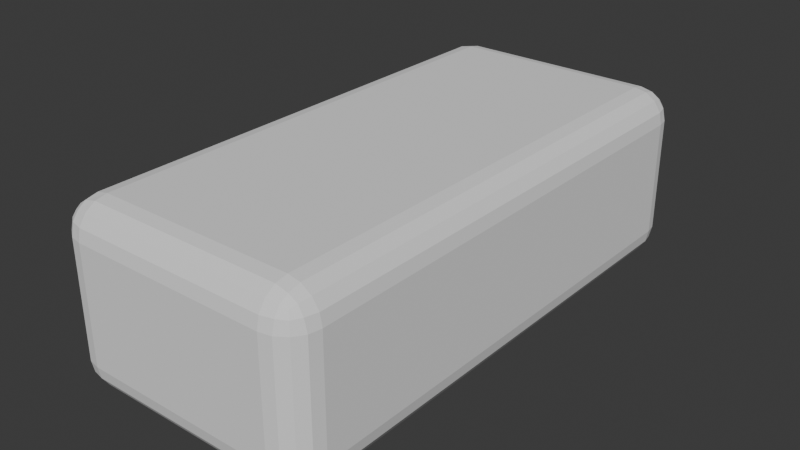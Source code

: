 # Source: haybale.blend  (saved by Blender 5.0.119; exported with 4.5.12 LTS)
import bpy
from mathutils import Matrix  # noqa: F401  (used for matrix-valued properties, if any)

bpy.ops.wm.read_factory_settings(use_empty=True)
scene = bpy.context.scene
scene.name = 'Scene'

# ---- collections
col_collection = bpy.data.collections.new('Collection'); scene.collection.children.link(col_collection)

# ---- world
world_world = bpy.data.worlds.new('World'); scene.world = world_world
world_world.use_nodes = True; world_world.node_tree.nodes.clear()
_N = world_world.node_tree.nodes; _L = world_world.node_tree.links
n0 = _N.new('ShaderNodeOutputWorld'); n0.name = 'World Output'; n0.location = (200, 100)
n1 = _N.new('ShaderNodeBackground'); n1.name = 'Background'; n1.location = (-200, 100)
n1.inputs[0].default_value = (0.05088, 0.05088, 0.05088, 1.0)
_L.new(n1.outputs[0], n0.inputs[0])
n0.is_active_output = True
world_world.color = (0.05088, 0.05088, 0.05088)
world_world.sun_shadow_jitter_overblur = 0.0

# ---- meshes
me_cube_001 = bpy.data.meshes.new('Cube.001')
me_cube_001.from_pydata([(-1.062, -2.55, -0.9558), (-1.062, -2.885, -0.6206), (-1.397, -2.55, -0.6206), (-1.062, -2.678, -0.9303), (-1.062, -2.787, -0.8576), (-1.19, -2.55, -0.9303), (-1.194, -2.681, -0.8995), (-1.187, -2.77, -0.8406), (-1.256, -2.743, -0.8141), (-1.19, -2.859, -0.6206), (-1.299, -2.787, -0.6206), (-1.062, -2.859, -0.7489), (-1.194, -2.829, -0.7521), (-1.282, -2.77, -0.7454), (-1.372, -2.55, -0.7489), (-1.299, -2.55, -0.8576), (-1.372, -2.678, -0.6206), (-1.341, -2.681, -0.7521), (-1.282, -2.675, -0.8406), (-1.062, -2.885, 0.6206), (-1.062, -2.55, 0.9558), (-1.397, -2.55, 0.6206), (-1.062, -2.859, 0.7489), (-1.062, -2.787, 0.8576), (-1.19, -2.859, 0.6206), (-1.194, -2.829, 0.7521), (-1.187, -2.77, 0.8406), (-1.256, -2.743, 0.8141), (-1.19, -2.55, 0.9303), (-1.299, -2.55, 0.8576), (-1.062, -2.678, 0.9303), (-1.194, -2.681, 0.8995), (-1.282, -2.675, 0.8406), (-1.372, -2.678, 0.6206), (-1.299, -2.787, 0.6206), (-1.372, -2.55, 0.7489), (-1.341, -2.681, 0.7521), (-1.282, -2.77, 0.7454), (-1.062, 2.55, -0.9558), (-1.397, 2.55, -0.6206), (-1.062, 2.885, -0.6206), (-1.19, 2.55, -0.9303), (-1.299, 2.55, -0.8576), (-1.062, 2.678, -0.9303), (-1.194, 2.681, -0.8995), (-1.282, 2.675, -0.8406), (-1.256, 2.743, -0.8141), (-1.372, 2.678, -0.6206), (-1.299, 2.787, -0.6206), (-1.372, 2.55, -0.7489), (-1.341, 2.681, -0.7521), (-1.282, 2.77, -0.7454), (-1.062, 2.859, -0.7489), (-1.062, 2.787, -0.8576), (-1.19, 2.859, -0.6206), (-1.194, 2.829, -0.7521), (-1.187, 2.77, -0.8406), (-1.062, 2.55, 0.9558), (-1.062, 2.885, 0.6206), (-1.397, 2.55, 0.6206), (-1.062, 2.678, 0.9303), (-1.062, 2.787, 0.8576), (-1.19, 2.55, 0.9303), (-1.194, 2.681, 0.8995), (-1.187, 2.77, 0.8406), (-1.256, 2.743, 0.8141), (-1.19, 2.859, 0.6206), (-1.299, 2.787, 0.6206), (-1.062, 2.859, 0.7489), (-1.194, 2.829, 0.7521), (-1.282, 2.77, 0.7454), (-1.372, 2.55, 0.7489), (-1.299, 2.55, 0.8576), (-1.372, 2.678, 0.6206), (-1.341, 2.681, 0.7521), (-1.282, 2.675, 0.8406), (1.062, -2.55, -0.9558), (1.397, -2.55, -0.6206), (1.062, -2.885, -0.6206), (1.19, -2.55, -0.9303), (1.299, -2.55, -0.8576), (1.062, -2.678, -0.9303), (1.194, -2.681, -0.8995), (1.282, -2.675, -0.8406), (1.256, -2.743, -0.8141), (1.372, -2.678, -0.6206), (1.299, -2.787, -0.6206), (1.372, -2.55, -0.7489), (1.341, -2.681, -0.7521), (1.282, -2.77, -0.7454), (1.062, -2.859, -0.7489), (1.062, -2.787, -0.8576), (1.19, -2.859, -0.6206), (1.194, -2.829, -0.7521), (1.187, -2.77, -0.8406), (1.062, -2.55, 0.9558), (1.062, -2.885, 0.6206), (1.397, -2.55, 0.6206), (1.062, -2.678, 0.9303), (1.062, -2.787, 0.8576), (1.19, -2.55, 0.9303), (1.194, -2.681, 0.8995), (1.187, -2.77, 0.8406), (1.256, -2.743, 0.8141), (1.19, -2.859, 0.6206), (1.299, -2.787, 0.6206), (1.062, -2.859, 0.7489), (1.194, -2.829, 0.7521), (1.282, -2.77, 0.7454), (1.372, -2.55, 0.7489), (1.299, -2.55, 0.8576), (1.372, -2.678, 0.6206), (1.341, -2.681, 0.7521), (1.282, -2.675, 0.8406), (1.062, 2.55, -0.9558), (1.062, 2.885, -0.6206), (1.397, 2.55, -0.6206), (1.062, 2.678, -0.9303), (1.062, 2.787, -0.8576), (1.19, 2.55, -0.9303), (1.194, 2.681, -0.8995), (1.187, 2.77, -0.8406), (1.256, 2.743, -0.8141), (1.19, 2.859, -0.6206), (1.299, 2.787, -0.6206), (1.062, 2.859, -0.7489), (1.194, 2.829, -0.7521), (1.282, 2.77, -0.7454), (1.372, 2.55, -0.7489), (1.299, 2.55, -0.8576), (1.372, 2.678, -0.6206), (1.341, 2.681, -0.7521), (1.282, 2.675, -0.8406), (1.062, 2.55, 0.9558), (1.397, 2.55, 0.6206), (1.062, 2.885, 0.6206), (1.19, 2.55, 0.9303), (1.299, 2.55, 0.8576), (1.062, 2.678, 0.9303), (1.194, 2.681, 0.8995), (1.282, 2.675, 0.8406), (1.256, 2.743, 0.8141), (1.372, 2.678, 0.6206), (1.299, 2.787, 0.6206), (1.372, 2.55, 0.7489), (1.341, 2.681, 0.7521), (1.282, 2.77, 0.7454), (1.062, 2.859, 0.7489), (1.062, 2.787, 0.8576), (1.19, 2.859, 0.6206), (1.194, 2.829, 0.7521), (1.187, 2.77, 0.8406)], [], [(0, 3, 6, 5), (3, 4, 7, 6), (5, 6, 18, 15), (6, 7, 8, 18), (1, 9, 12, 11), (9, 10, 13, 12), (11, 12, 7, 4), (12, 13, 8, 7), (2, 14, 17, 16), (14, 15, 18, 17), (16, 17, 13, 10), (17, 18, 8, 13), (19, 22, 25, 24), (22, 23, 26, 25), (24, 25, 37, 34), (25, 26, 27, 37), (20, 28, 31, 30), (28, 29, 32, 31), (30, 31, 26, 23), (31, 32, 27, 26), (21, 33, 36, 35), (33, 34, 37, 36), (35, 36, 32, 29), (36, 37, 27, 32), (38, 41, 44, 43), (41, 42, 45, 44), (43, 44, 56, 53), (44, 45, 46, 56), (39, 47, 50, 49), (47, 48, 51, 50), (49, 50, 45, 42), (50, 51, 46, 45), (40, 52, 55, 54), (52, 53, 56, 55), (54, 55, 51, 48), (55, 56, 46, 51), (57, 60, 63, 62), (60, 61, 64, 63), (62, 63, 75, 72), (63, 64, 65, 75), (58, 66, 69, 68), (66, 67, 70, 69), (68, 69, 64, 61), (69, 70, 65, 64), (59, 71, 74, 73), (71, 72, 75, 74), (73, 74, 70, 67), (74, 75, 65, 70), (76, 79, 82, 81), (79, 80, 83, 82), (81, 82, 94, 91), (82, 83, 84, 94), (77, 85, 88, 87), (85, 86, 89, 88), (87, 88, 83, 80), (88, 89, 84, 83), (78, 90, 93, 92), (90, 91, 94, 93), (92, 93, 89, 86), (93, 94, 84, 89), (95, 98, 101, 100), (98, 99, 102, 101), (100, 101, 113, 110), (101, 102, 103, 113), (96, 104, 107, 106), (104, 105, 108, 107), (106, 107, 102, 99), (107, 108, 103, 102), (97, 109, 112, 111), (109, 110, 113, 112), (111, 112, 108, 105), (112, 113, 103, 108), (114, 117, 120, 119), (117, 118, 121, 120), (119, 120, 132, 129), (120, 121, 122, 132), (115, 123, 126, 125), (123, 124, 127, 126), (125, 126, 121, 118), (126, 127, 122, 121), (116, 128, 131, 130), (128, 129, 132, 131), (130, 131, 127, 124), (131, 132, 122, 127), (133, 136, 139, 138), (136, 137, 140, 139), (138, 139, 151, 148), (139, 140, 141, 151), (134, 142, 145, 144), (142, 143, 146, 145), (144, 145, 140, 137), (145, 146, 141, 140), (135, 147, 150, 149), (147, 148, 151, 150), (149, 150, 146, 143), (150, 151, 141, 146), (38, 0, 5, 41), (41, 5, 15, 42), (42, 15, 14, 49), (49, 14, 2, 39), (1, 19, 24, 9), (9, 24, 34, 10), (10, 34, 33, 16), (16, 33, 21, 2), (20, 57, 62, 28), (28, 62, 72, 29), (29, 72, 71, 35), (35, 71, 59, 21), (58, 40, 54, 66), (66, 54, 48, 67), (67, 48, 47, 73), (73, 47, 39, 59), (114, 38, 43, 117), (117, 43, 53, 118), (118, 53, 52, 125), (125, 52, 40, 115), (57, 133, 138, 60), (60, 138, 148, 61), (61, 148, 147, 68), (68, 147, 135, 58), (134, 116, 130, 142), (142, 130, 124, 143), (143, 124, 123, 149), (149, 123, 115, 135), (76, 114, 119, 79), (79, 119, 129, 80), (80, 129, 128, 87), (87, 128, 116, 77), (133, 95, 100, 136), (136, 100, 110, 137), (137, 110, 109, 144), (144, 109, 97, 134), (96, 78, 92, 104), (104, 92, 86, 105), (105, 86, 85, 111), (111, 85, 77, 97), (0, 76, 81, 3), (3, 81, 91, 4), (4, 91, 90, 11), (11, 90, 78, 1), (95, 20, 30, 98), (98, 30, 23, 99), (99, 23, 22, 106), (106, 22, 19, 96), (38, 114, 76, 0), (2, 21, 59, 39), (78, 96, 19, 1), (133, 57, 20, 95), (40, 58, 135, 115), (116, 134, 97, 77)])
_uv = me_cube_001.uv_layers.new(name='UVMap')
_uv.uv.foreach_set('vector', [0.155, 0.7355, 0.155, 0.741, 0.1432, 0.7412, 0.1435, 0.7355, 0.155, 0.741, 0.155, 0.75, 0.1438, 0.75, 0.1432, 0.7412, 0.1435, 0.7355, 0.1432, 0.7412, 0.125, 0.7409, 0.125, 0.7355, 0.1432, 0.7412, 0.1438, 0.75, 0.1377, 0.75, 0.125, 0.7409, 0.4188, 0.97, 0.4188, 0.9815, 0.4016, 0.9818, 0.4021, 0.97, 0.4188, 0.9815, 0.4188, 1.0, 0.4025, 1.0, 0.4016, 0.9818, 0.4021, 0.97, 0.4016, 0.9818, 0.375, 0.9812, 0.375, 0.97, 0.4016, 0.9818, 0.4025, 1.0, 0.3935, 1.0, 0.375, 0.9812, 0.4188, 0.01452, 0.4021, 0.01452, 0.4016, 0.008826, 0.4188, 0.008965, 0.4021, 0.01452, 0.375, 0.01452, 0.375, 0.009115, 0.4016, 0.008826, 0.4188, 0.008965, 0.4016, 0.008826, 0.4025, 0.0, 0.4188, 0.0, 0.4016, 0.008826, 0.375, 0.009115, 0.375, 0.006138, 0.4025, 0.0, 0.5812, 0.97, 0.5979, 0.97, 0.5984, 0.9818, 0.5812, 0.9815, 0.5979, 0.97, 0.625, 0.97, 0.625, 0.9812, 0.5984, 0.9818, 0.5812, 0.9815, 0.5984, 0.9818, 0.5975, 1.0, 0.5812, 1.0, 0.5984, 0.9818, 0.625, 0.9812, 0.625, 0.9873, 0.5975, 1.0, 0.845, 0.7355, 0.8565, 0.7355, 0.8568, 0.7412, 0.845, 0.741, 0.8565, 0.7355, 0.875, 0.7355, 0.875, 0.7409, 0.8568, 0.7412, 0.845, 0.741, 0.8568, 0.7412, 0.8562, 0.75, 0.845, 0.75, 0.8568, 0.7412, 0.875, 0.7409, 0.875, 0.7439, 0.8562, 0.75, 0.5812, 0.01452, 0.5812, 0.008965, 0.5984, 0.008826, 0.5979, 0.01452, 0.5812, 0.008965, 0.5812, 0.0, 0.5975, 0.0, 0.5984, 0.008826, 0.5979, 0.01452, 0.5984, 0.008826, 0.625, 0.009115, 0.625, 0.01452, 0.5984, 0.008826, 0.5975, 0.0, 0.6065, 0.0, 0.625, 0.009115, 0.155, 0.5145, 0.1435, 0.5145, 0.1432, 0.5088, 0.155, 0.509, 0.1435, 0.5145, 0.125, 0.5145, 0.125, 0.5091, 0.1432, 0.5088, 0.155, 0.509, 0.1432, 0.5088, 0.1438, 0.5, 0.155, 0.5, 0.1432, 0.5088, 0.125, 0.5091, 0.125, 0.5061, 0.1438, 0.5, 0.4188, 0.2355, 0.4188, 0.241, 0.4016, 0.2412, 0.4021, 0.2355, 0.4188, 0.241, 0.4188, 0.25, 0.4025, 0.25, 0.4016, 0.2412, 0.4021, 0.2355, 0.4016, 0.2412, 0.375, 0.2409, 0.375, 0.2355, 0.4016, 0.2412, 0.4025, 0.25, 0.3843, 0.2563, 0.375, 0.2409, 0.4188, 0.28, 0.4021, 0.28, 0.4016, 0.2682, 0.4188, 0.2685, 0.4021, 0.28, 0.375, 0.28, 0.375, 0.2688, 0.4016, 0.2682, 0.4188, 0.2685, 0.4016, 0.2682, 0.4025, 0.25, 0.4188, 0.25, 0.4016, 0.2682, 0.375, 0.2688, 0.3843, 0.2563, 0.4025, 0.25, 0.845, 0.5145, 0.845, 0.509, 0.8568, 0.5088, 0.8565, 0.5145, 0.845, 0.509, 0.845, 0.5, 0.8562, 0.5, 0.8568, 0.5088, 0.8565, 0.5145, 0.8568, 0.5088, 0.875, 0.5091, 0.875, 0.5145, 0.8568, 0.5088, 0.8562, 0.5, 0.8623, 0.5, 0.875, 0.5091, 0.5812, 0.28, 0.5812, 0.2685, 0.5984, 0.2682, 0.5979, 0.28, 0.5812, 0.2685, 0.5812, 0.25, 0.5975, 0.25, 0.5984, 0.2682, 0.5979, 0.28, 0.5984, 0.2682, 0.625, 0.2688, 0.625, 0.28, 0.5984, 0.2682, 0.5975, 0.25, 0.6157, 0.2469, 0.625, 0.2688, 0.5812, 0.2355, 0.5979, 0.2355, 0.5984, 0.2412, 0.5812, 0.241, 0.5979, 0.2355, 0.625, 0.2355, 0.625, 0.2409, 0.5984, 0.2412, 0.5812, 0.241, 0.5984, 0.2412, 0.5975, 0.25, 0.5812, 0.25, 0.5984, 0.2412, 0.625, 0.2409, 0.6157, 0.2469, 0.5975, 0.25, 0.345, 0.7355, 0.3565, 0.7355, 0.3568, 0.7412, 0.345, 0.741, 0.3565, 0.7355, 0.375, 0.7355, 0.375, 0.7409, 0.3568, 0.7412, 0.345, 0.741, 0.3568, 0.7412, 0.3656, 0.7594, 0.36, 0.765, 0.3568, 0.7412, 0.375, 0.7409, 0.3812, 0.7522, 0.3656, 0.7594, 0.4188, 0.7355, 0.4188, 0.741, 0.4016, 0.7412, 0.4021, 0.7355, 0.4188, 0.741, 0.4188, 0.75, 0.4025, 0.75, 0.4016, 0.7412, 0.4021, 0.7355, 0.4016, 0.7412, 0.375, 0.7409, 0.375, 0.7355, 0.4016, 0.7412, 0.4025, 0.75, 0.3812, 0.7522, 0.375, 0.7409, 0.4188, 0.78, 0.4021, 0.78, 0.4016, 0.7682, 0.4188, 0.7685, 0.4021, 0.78, 0.36, 0.765, 0.3656, 0.7594, 0.4016, 0.7682, 0.4188, 0.7685, 0.4016, 0.7682, 0.4025, 0.75, 0.4188, 0.75, 0.4016, 0.7682, 0.3656, 0.7594, 0.3812, 0.7522, 0.4025, 0.75, 0.655, 0.7355, 0.655, 0.741, 0.6432, 0.7412, 0.6435, 0.7355, 0.655, 0.741, 0.64, 0.765, 0.6344, 0.7594, 0.6432, 0.7412, 0.6435, 0.7355, 0.6432, 0.7412, 0.625, 0.7409, 0.625, 0.7355, 0.6432, 0.7412, 0.6344, 0.7594, 0.623, 0.748, 0.625, 0.7409, 0.5812, 0.78, 0.5812, 0.7685, 0.5984, 0.7682, 0.5979, 0.78, 0.5812, 0.7685, 0.5812, 0.75, 0.5975, 0.75, 0.5984, 0.7682, 0.5979, 0.78, 0.5984, 0.7682, 0.6344, 0.7594, 0.64, 0.765, 0.5984, 0.7682, 0.5975, 0.75, 0.623, 0.748, 0.6344, 0.7594, 0.5812, 0.7355, 0.5979, 0.7355, 0.5984, 0.7412, 0.5812, 0.741, 0.5979, 0.7355, 0.625, 0.7355, 0.625, 0.7409, 0.5984, 0.7412, 0.5812, 0.741, 0.5984, 0.7412, 0.5975, 0.75, 0.5812, 0.75, 0.5984, 0.7412, 0.625, 0.7409, 0.623, 0.748, 0.5975, 0.75, 0.345, 0.5145, 0.345, 0.509, 0.3568, 0.5088, 0.3565, 0.5145, 0.345, 0.509, 0.36, 0.485, 0.3656, 0.4906, 0.3568, 0.5088, 0.3565, 0.5145, 0.3568, 0.5088, 0.375, 0.5091, 0.375, 0.5145, 0.3568, 0.5088, 0.3656, 0.4906, 0.377, 0.502, 0.375, 0.5091, 0.4188, 0.47, 0.4188, 0.4815, 0.4016, 0.4818, 0.4021, 0.47, 0.4188, 0.4815, 0.4188, 0.5, 0.4025, 0.5, 0.4016, 0.4818, 0.4021, 0.47, 0.4016, 0.4818, 0.3656, 0.4906, 0.36, 0.485, 0.4016, 0.4818, 0.4025, 0.5, 0.377, 0.502, 0.3656, 0.4906, 0.4188, 0.5145, 0.4021, 0.5145, 0.4016, 0.5088, 0.4188, 0.509, 0.4021, 0.5145, 0.375, 0.5145, 0.375, 0.5091, 0.4016, 0.5088, 0.4188, 0.509, 0.4016, 0.5088, 0.4025, 0.5, 0.4188, 0.5, 0.4016, 0.5088, 0.375, 0.5091, 0.377, 0.502, 0.4025, 0.5, 0.655, 0.5145, 0.6435, 0.5145, 0.6432, 0.5088, 0.655, 0.509, 0.6435, 0.5145, 0.625, 0.5145, 0.625, 0.5091, 0.6432, 0.5088, 0.655, 0.509, 0.6432, 0.5088, 0.6344, 0.4906, 0.64, 0.485, 0.6432, 0.5088, 0.625, 0.5091, 0.6188, 0.4978, 0.6344, 0.4906, 0.5812, 0.5145, 0.5812, 0.509, 0.5984, 0.5088, 0.5979, 0.5145, 0.5812, 0.509, 0.5812, 0.5, 0.5975, 0.5, 0.5984, 0.5088, 0.5979, 0.5145, 0.5984, 0.5088, 0.625, 0.5091, 0.625, 0.5145, 0.5984, 0.5088, 0.5975, 0.5, 0.6188, 0.4978, 0.625, 0.5091, 0.5812, 0.47, 0.5979, 0.47, 0.5984, 0.4818, 0.5812, 0.4815, 0.5979, 0.47, 0.64, 0.485, 0.6344, 0.4906, 0.5984, 0.4818, 0.5812, 0.4815, 0.5984, 0.4818, 0.5975, 0.5, 0.5812, 0.5, 0.5984, 0.4818, 0.6344, 0.4906, 0.6188, 0.4978, 0.5975, 0.5, 0.155, 0.5145, 0.155, 0.7355, 0.1435, 0.7355, 0.1435, 0.5145, 0.1435, 0.5145, 0.1435, 0.7355, 0.125, 0.7355, 0.125, 0.5145, 0.375, 0.2355, 0.375, 0.01452, 0.4021, 0.01452, 0.4021, 0.2355, 0.4021, 0.2355, 0.4021, 0.01452, 0.4188, 0.01452, 0.4188, 0.2355, 0.4188, 0.97, 0.5812, 0.97, 0.5812, 0.9815, 0.4188, 0.9815, 0.4188, 0.9815, 0.5812, 0.9815, 0.5812, 1.0, 0.4188, 1.0, 0.4188, 0.0, 0.5812, 0.0, 0.5812, 0.008965, 0.4188, 0.008965, 0.4188, 0.008965, 0.5812, 0.008965, 0.5812, 0.01452, 0.4188, 0.01452, 0.845, 0.7355, 0.845, 0.5145, 0.8565, 0.5145, 0.8565, 0.7355, 0.8565, 0.7355, 0.8565, 0.5145, 0.875, 0.5145, 0.875, 0.7355, 0.625, 0.01452, 0.625, 0.2355, 0.5979, 0.2355, 0.5979, 0.01452, 0.5979, 0.01452, 0.5979, 0.2355, 0.5812, 0.2355, 0.5812, 0.01452, 0.5812, 0.28, 0.4188, 0.28, 0.4188, 0.2685, 0.5812, 0.2685, 0.5812, 0.2685, 0.4188, 0.2685, 0.4188, 0.25, 0.5812, 0.25, 0.5812, 0.25, 0.4188, 0.25, 0.4188, 0.241, 0.5812, 0.241, 0.5812, 0.241, 0.4188, 0.241, 0.4188, 0.2355, 0.5812, 0.2355, 0.345, 0.5145, 0.155, 0.5145, 0.155, 0.509, 0.345, 0.509, 0.345, 0.509, 0.155, 0.509, 0.155, 0.5, 0.36, 0.485, 0.36, 0.485, 0.375, 0.28, 0.4021, 0.28, 0.4021, 0.47, 0.4021, 0.47, 0.4021, 0.28, 0.4188, 0.28, 0.4188, 0.47, 0.845, 0.5145, 0.655, 0.5145, 0.655, 0.509, 0.845, 0.509, 0.845, 0.509, 0.655, 0.509, 0.64, 0.485, 0.845, 0.5, 0.625, 0.28, 0.64, 0.485, 0.5979, 0.47, 0.5979, 0.28, 0.5979, 0.28, 0.5979, 0.47, 0.5812, 0.47, 0.5812, 0.28, 0.5812, 0.5145, 0.4188, 0.5145, 0.4188, 0.509, 0.5812, 0.509, 0.5812, 0.509, 0.4188, 0.509, 0.4188, 0.5, 0.5812, 0.5, 0.5812, 0.5, 0.4188, 0.5, 0.4188, 0.4815, 0.5812, 0.4815, 0.5812, 0.4815, 0.4188, 0.4815, 0.4188, 0.47, 0.5812, 0.47, 0.345, 0.7355, 0.345, 0.5145, 0.3565, 0.5145, 0.3565, 0.7355, 0.3565, 0.7355, 0.3565, 0.5145, 0.375, 0.5145, 0.375, 0.7355, 0.375, 0.7355, 0.375, 0.5145, 0.4021, 0.5145, 0.4021, 0.7355, 0.4021, 0.7355, 0.4021, 0.5145, 0.4188, 0.5145, 0.4188, 0.7355, 0.655, 0.5145, 0.655, 0.7355, 0.6435, 0.7355, 0.6435, 0.5145, 0.6435, 0.5145, 0.6435, 0.7355, 0.625, 0.7355, 0.625, 0.5145, 0.625, 0.5145, 0.625, 0.7355, 0.5979, 0.7355, 0.5979, 0.5145, 0.5979, 0.5145, 0.5979, 0.7355, 0.5812, 0.7355, 0.5812, 0.5145, 0.5812, 0.78, 0.4188, 0.78, 0.4188, 0.7685, 0.5812, 0.7685, 0.5812, 0.7685, 0.4188, 0.7685, 0.4188, 0.75, 0.5812, 0.75, 0.5812, 0.75, 0.4188, 0.75, 0.4188, 0.741, 0.5812, 0.741, 0.5812, 0.741, 0.4188, 0.741, 0.4188, 0.7355, 0.5812, 0.7355, 0.155, 0.7355, 0.345, 0.7355, 0.345, 0.741, 0.155, 0.741, 0.155, 0.741, 0.345, 0.741, 0.36, 0.765, 0.155, 0.75, 0.375, 0.97, 0.36, 0.765, 0.4021, 0.78, 0.4021, 0.97, 0.4021, 0.97, 0.4021, 0.78, 0.4188, 0.78, 0.4188, 0.97, 0.655, 0.7355, 0.845, 0.7355, 0.845, 0.741, 0.655, 0.741, 0.655, 0.741, 0.845, 0.741, 0.845, 0.75, 0.64, 0.765, 0.64, 0.765, 0.625, 0.97, 0.5979, 0.97, 0.5979, 0.78, 0.5979, 0.78, 0.5979, 0.97, 0.5812, 0.97, 0.5812, 0.78, 0.155, 0.5145, 0.345, 0.5145, 0.345, 0.7355, 0.155, 0.7355, 0.4188, 0.01452, 0.5812, 0.01452, 0.5812, 0.2355, 0.4188, 0.2355, 0.4188, 0.78, 0.5812, 0.78, 0.5812, 0.97, 0.4188, 0.97, 0.655, 0.5145, 0.845, 0.5145, 0.845, 0.7355, 0.655, 0.7355, 0.4188, 0.28, 0.5812, 0.28, 0.5812, 0.47, 0.4188, 0.47, 0.4188, 0.5145, 0.5812, 0.5145, 0.5812, 0.7355, 0.4188, 0.7355])
me_cube_001.update()

# ---- objects
ob_cube = bpy.data.objects.new('Cube', me_cube_001)

# ---- transforms, parenting, visibility, modifiers, constraints
ob_cube.location = (0.0, 0.0, 0.0)

# ---- collection membership
col_collection.objects.link(ob_cube)

# ---- scene / render settings (as saved in the file)
scene.frame_start = 1; scene.frame_end = 250; scene.frame_set(1)
scene.render.engine = 'BLENDER_EEVEE_NEXT'
scene.render.bake_bias = 0.0
scene.render.bake_samples = 0
scene.cycles.sampling_pattern = 'TABULATED_SOBOL'
scene.eevee.use_volume_custom_range = False
bpy.context.view_layer.update()

# ---- added for rendering (the .blend has no active camera and no usable light): camera, sun
cam_auto = bpy.data.cameras.new('AutoCamera')
cam_auto.lens = 50.0
cam_auto.sensor_width = 36.0
cam_auto.clip_end = 1000.0
ob_auto_camera = bpy.data.objects.new('AutoCamera', cam_auto)
scene.collection.objects.link(ob_auto_camera)
ob_auto_camera.location = (6.18978, -7.42773, 4.95182)
ob_auto_camera.rotation_euler = (1.09748, -7.21219e-08, 0.694738)
scene.camera = ob_auto_camera
light_auto_sun = bpy.data.lights.new('AutoSun', 'SUN')
light_auto_sun.energy = 3.0
light_auto_sun.angle = 0.0523599
ob_auto_sun = bpy.data.objects.new('AutoSun', light_auto_sun)
scene.collection.objects.link(ob_auto_sun)
ob_auto_sun.rotation_euler = (0.872665, 0.174533, 0.523599)
bpy.context.view_layer.update()
